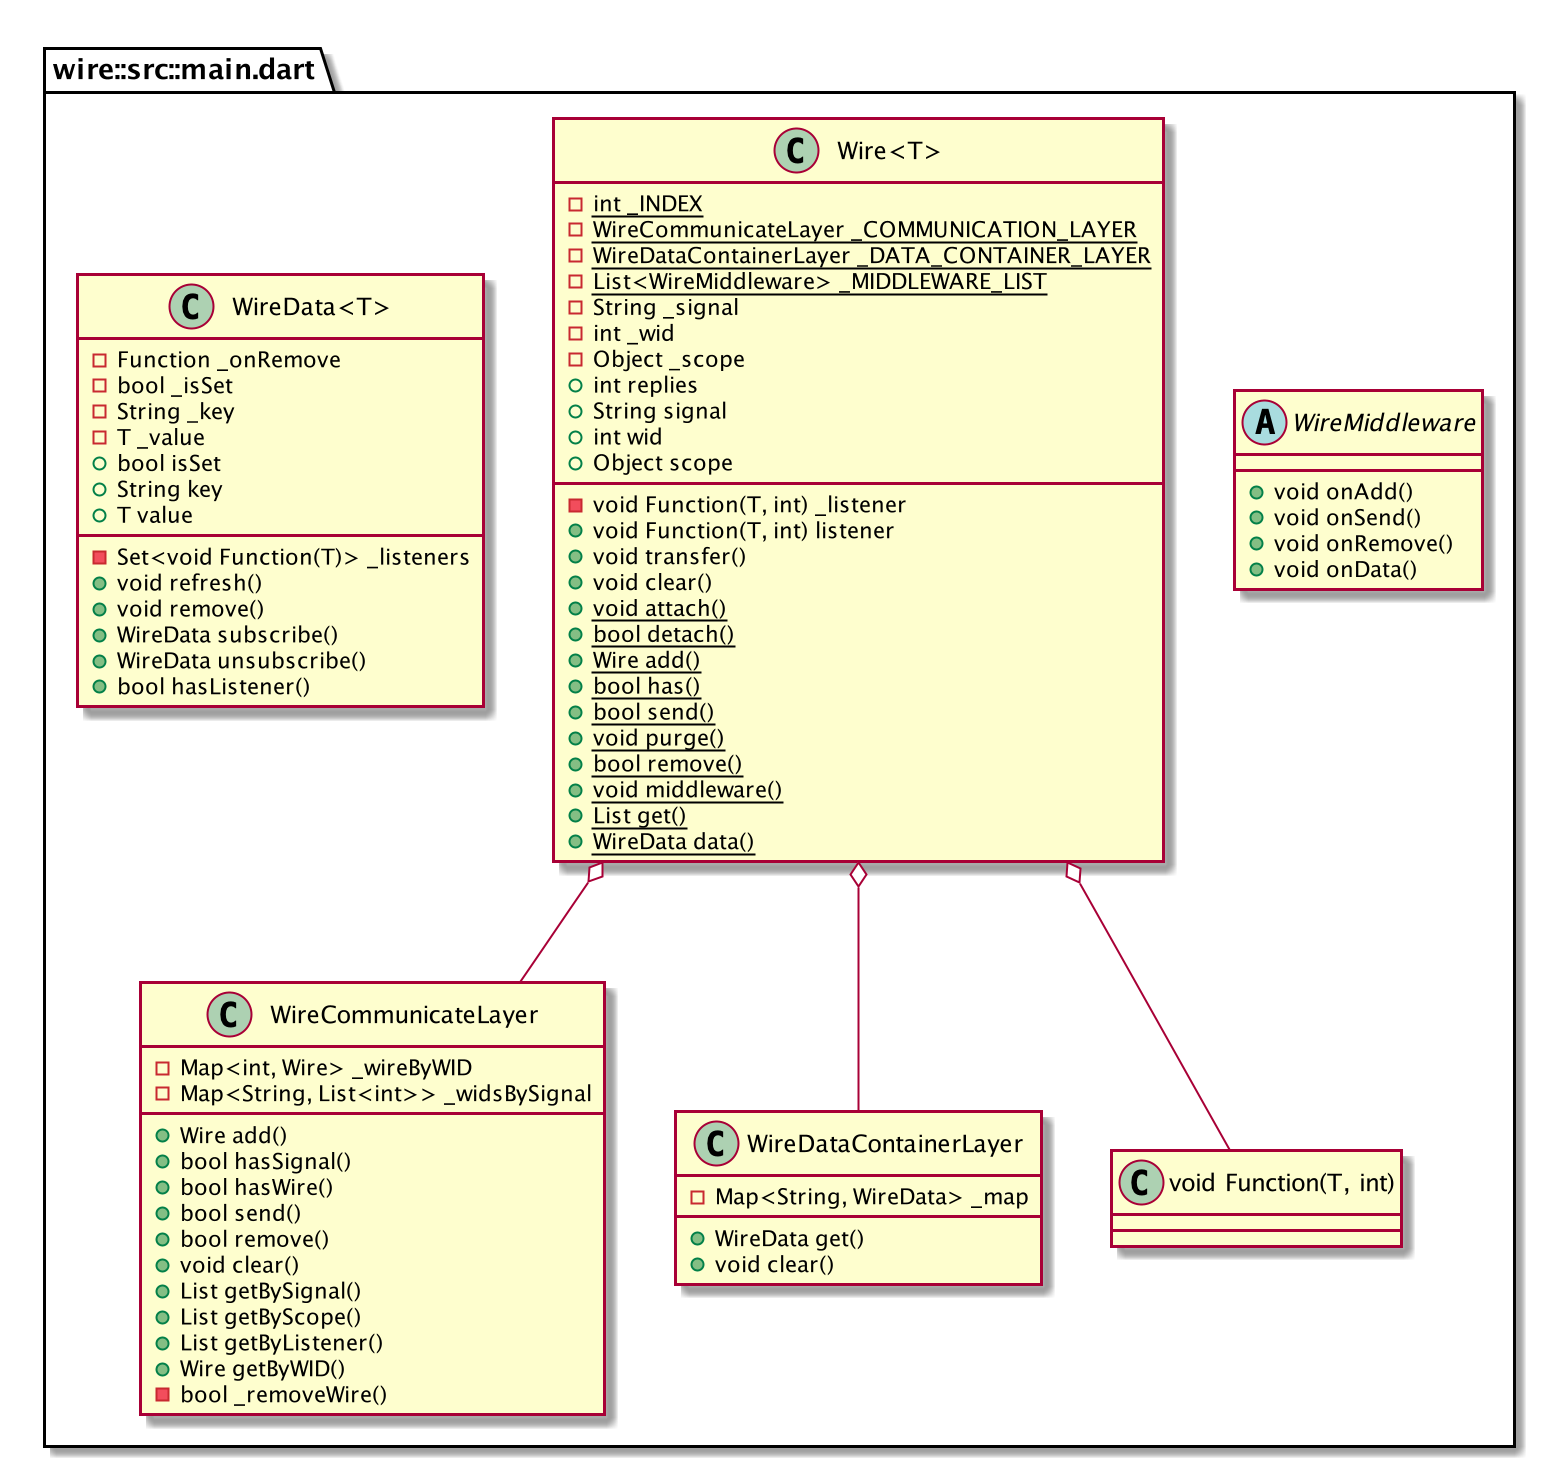

The diagram above was rendered by PlantUML. Its source (embedded in the PNG):
@startuml
set namespaceSeparator ::

abstract class "wire::src::main.dart::WireMiddleware" {
  +void onAdd()
  +void onSend()
  +void onRemove()
  +void onData()
}

class "wire::src::main.dart::Wire<T>" {
  {static} -int _INDEX
  {static} -WireCommunicateLayer _COMMUNICATION_LAYER
  {static} -WireDataContainerLayer _DATA_CONTAINER_LAYER
  {static} -List<WireMiddleware> _MIDDLEWARE_LIST
  -String _signal
  -void Function(T, int) _listener
  -int _wid
  -Object _scope
  +int replies
  +String signal
  +void Function(T, int) listener
  +int wid
  +Object scope
  +void transfer()
  +void clear()
  {static} +void attach()
  {static} +bool detach()
  {static} +Wire add()
  {static} +bool has()
  {static} +bool send()
  {static} +void purge()
  {static} +bool remove()
  {static} +void middleware()
  {static} +List get()
  {static} +WireData data()
}

"wire::src::main.dart::Wire<T>" o-- "wire::src::main.dart::WireCommunicateLayer"
"wire::src::main.dart::Wire<T>" o-- "wire::src::main.dart::WireDataContainerLayer"
"wire::src::main.dart::Wire<T>" o-- "wire::src::main.dart::void Function(T, int)"

class "wire::src::main.dart::WireCommunicateLayer" {
  -Map<int, Wire> _wireByWID
  -Map<String, List<int>> _widsBySignal
  +Wire add()
  +bool hasSignal()
  +bool hasWire()
  +bool send()
  +bool remove()
  +void clear()
  +List getBySignal()
  +List getByScope()
  +List getByListener()
  +Wire getByWID()
  -bool _removeWire()
}

class "wire::src::main.dart::WireDataContainerLayer" {
  -Map<String, WireData> _map
  +WireData get()
  +void clear()
}

class "wire::src::main.dart::WireData<T>" {
  -Function _onRemove
  -Set<void Function(T)> _listeners
  -bool _isSet
  -String _key
  -T _value
  +bool isSet
  +String key
  +T value
  +void refresh()
  +void remove()
  +WireData subscribe()
  +WireData unsubscribe()
  +bool hasListener()
}


@enduml